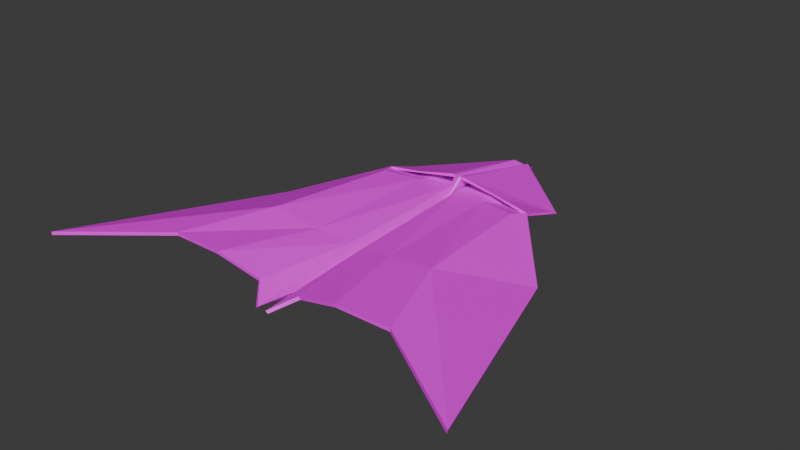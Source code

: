 # Source: Heavy_wooden.blend  (saved by Blender 4.1.23; exported with 4.5.12 LTS)
import bpy
from mathutils import Matrix  # noqa: F401  (used for matrix-valued properties, if any)

bpy.ops.wm.read_factory_settings(use_empty=True)
scene = bpy.context.scene
scene.name = 'Scene'

# ---- collections
col_collection = bpy.data.collections.new('Collection'); scene.collection.children.link(col_collection)

# ---- images (referenced by path relative to the original .blend; pixels are not part of the script)
import os
ASSET_DIR = os.environ.get("B2B_ASSET_DIR", "")  # directory of the original .blend (textures are referenced by path, not embedded)
HERE = os.path.dirname(os.path.abspath(__file__))  # packed textures are extracted next to this script under _unpacked/

def load_image(name, relpath, width, height, colorspace="sRGB"):
    """Load a texture the original file referenced (path relative to the .blend, or extracted next to this script)."""
    p = next((c for c in (os.path.join(HERE, relpath), os.path.join(ASSET_DIR, relpath)) if relpath and os.path.exists(c)), "")
    if p:
        img = bpy.data.images.load(p, check_existing=True)
        img.name = name
    else:  # same state as the original file: an image datablock whose file is absent (Cycles renders it pink)
        img = bpy.data.images.new(name, width, height)
        img.source = "FILE"
        img.filepath = "//" + (relpath or name)
    img.colorspace_settings.name = colorspace
    return img
img_wooden_heavy = load_image('Wooden_heavy', 'Wooden_heavy.png', 1024, 1024, 'sRGB')

# ---- materials (node trees are filled in below, after node groups)
mat_material = bpy.data.materials.new('Material')
mat_material.alpha_threshold = 0.0
mat_material.use_transparent_shadow = False
mat_material.roughness = 0.5
mat_material.line_color = (0.0, 0.0, 0.0, 1.0)

# ---- material node trees
mat_material.use_nodes = True; mat_material.node_tree.nodes.clear()
_N = mat_material.node_tree.nodes; _L = mat_material.node_tree.links
n0 = _N.new('ShaderNodeTexImage'); n0.name = 'Image Texture'; n0.location = (489, 378)
n0.image = img_wooden_heavy
n1 = _N.new('ShaderNodeTexNoise'); n1.name = 'Noise Texture'; n1.location = (-732, 259)
n1.inputs[2].default_value = 3.4
n1.inputs[3].default_value = 10.2
n1.inputs[5].default_value = 2.5
n1.inputs[8].default_value = -0.2
n2 = _N.new('ShaderNodeTexNoise'); n2.name = 'Noise Texture.001'; n2.location = (-545, 256)
n2.inputs[2].default_value = 5.4
n2.inputs[3].default_value = 10.2
n2.inputs[5].default_value = 0.2
n2.inputs[8].default_value = -0.1
n3 = _N.new('ShaderNodeValToRGB'); n3.name = 'Color Ramp'; n3.location = (-284, 268)
while len(n3.color_ramp.elements) > 1: n3.color_ramp.elements.remove(n3.color_ramp.elements[-1])
n3.color_ramp.elements[0].position = 0.0; n3.color_ramp.elements[0].color = (0.0, 0.0, 0.0, 1.0)
_e = n3.color_ramp.elements.new(0.5136); _e.color = (0.1192, 0.04273, 0.00951, 1.0)
_e = n3.color_ramp.elements.new(1.0); _e.color = (0.5534, 0.5546, 0.1554, 1.0)
n4 = _N.new('ShaderNodeOutputMaterial'); n4.name = 'Material Output.001'; n4.location = (1130, 386)
n5 = _N.new('ShaderNodeBsdfPrincipled'); n5.name = 'Principled BSDF.001'; n5.location = (840, 386)
n5.inputs[3].default_value = 1.45
_L.new(n2.outputs[0], n3.inputs[0])
_L.new(n1.outputs[0], n2.inputs[0])
_L.new(n5.outputs[0], n4.inputs[0])
_L.new(n0.outputs[0], n5.inputs[0])
n4.is_active_output = True

# ---- world
world_world = bpy.data.worlds.new('World'); scene.world = world_world
world_world.use_nodes = True; world_world.node_tree.nodes.clear()
_N = world_world.node_tree.nodes; _L = world_world.node_tree.links
n0 = _N.new('ShaderNodeOutputWorld'); n0.name = 'World Output'; n0.location = (300, 300)
n1 = _N.new('ShaderNodeBackground'); n1.name = 'Background'; n1.location = (10, 300)
n1.inputs[0].default_value = (0.05088, 0.05088, 0.05088, 1.0)
_L.new(n1.outputs[0], n0.inputs[0])
n0.is_active_output = True
world_world.color = (0.05088, 0.05088, 0.05088)
world_world.use_sun_shadow = False
world_world.sun_shadow_jitter_overblur = 0.0

# ---- meshes
me_plane = bpy.data.meshes.new('Plane')
me_plane.from_pydata([(1.406, -1.379, 0.1422), (-0.004315, 0.3987, 0.05527), (0.02866, -1.109, 0.05735), (0.0, 1.361, 0.0), (0.5165, 0.5259, 0.1442), (0.0, 0.4068, 0.0), (0.1412, -0.981, 0.1267), (0.03188, 0.5238, 0.149), (0.03654, 0.5366, 0.2086), (0.02611, 0.5371, 0.21), (0.05022, 1.214, 0.08314), (0.9341, 0.02019, 0.02381), (0.0, -0.4789, 0.0), (0.0464, -0.3766, 0.1236), (0.7676, -0.9967, 0.1974), (0.4757, 0.421, 0.1658), (0.568, -0.4339, 0.2078), (0.5264, 0.8092, 0.04146), (0.2434, 0.4664, 0.1557), (0.4239, -1.01, 0.2056), (0.2591, -0.4143, 0.161), (-1.406, -1.379, 0.1422), (0.004315, 0.3987, 0.05527), (-0.02866, -1.109, 0.05735), (-0.5165, 0.5259, 0.1442), (-0.1412, -0.981, 0.1267), (-0.03188, 0.5238, 0.149), (-0.03654, 0.5366, 0.2086), (-0.02611, 0.5371, 0.21), (-0.05022, 1.214, 0.08314), (-0.9341, 0.02019, 0.02381), (-0.0464, -0.3766, 0.1236), (-0.7676, -0.9967, 0.1974), (-0.4757, 0.421, 0.1658), (-0.568, -0.4339, 0.2078), (-0.5264, 0.8092, 0.04146), (-0.2434, 0.4664, 0.1557), (-0.4239, -1.01, 0.2056), (-0.2591, -0.4143, 0.161), (1.402, -1.382, 0.1229), (-0.02322, 0.3997, 0.06172), (0.04358, -1.108, 0.04406), (0.0, 1.371, -0.01702), (0.5165, 0.5206, 0.1249), (2.532e-09, 0.4069, -0.02), (0.1519, -0.9804, 0.1098), (0.04314, 0.5227, 0.1325), (0.03999, 0.5406, 0.2279), (0.01368, 0.5399, 0.2255), (0.0496, 1.234, 0.08116), (0.9279, 0.01822, 0.004893), (0.0, -0.4777, -0.01996), (0.05881, -0.3763, 0.1079), (0.7651, -0.9985, 0.1776), (0.4734, 0.4184, 0.1461), (0.5664, -0.4352, 0.1879), (0.5445, 0.8152, 0.03569), (0.2437, 0.4645, 0.1358), (0.4264, -1.01, 0.1857), (0.2619, -0.4143, 0.1412), (-1.402, -1.382, 0.1229), (0.02322, 0.3997, 0.06172), (-0.04358, -1.108, 0.04406), (-0.5165, 0.5206, 0.1249), (-0.1519, -0.9804, 0.1098), (-0.04314, 0.5227, 0.1325), (-0.03999, 0.5406, 0.2279), (-0.01368, 0.5399, 0.2255), (-0.0496, 1.234, 0.08116), (-0.9279, 0.01822, 0.004893), (-0.05881, -0.3763, 0.1079), (-0.7651, -0.9985, 0.1776), (-0.4734, 0.4184, 0.1461), (-0.5664, -0.4352, 0.1879), (-0.5445, 0.8152, 0.03569), (-0.2437, 0.4645, 0.1358), (-0.4264, -1.01, 0.1857), (-0.2619, -0.4143, 0.1412)], [], [(5, 7, 10, 3), (3, 10, 9, 1), (12, 13, 7, 5), (16, 14, 0, 11), (17, 18, 15, 4), (9, 10, 8), (8, 10, 17, 4), (15, 16, 11, 4), (2, 6, 13, 12), (18, 20, 16, 15), (20, 19, 14, 16), (13, 6, 19, 20), (7, 13, 20, 18), (10, 7, 18, 17), (5, 3, 29, 26), (3, 22, 28, 29), (12, 5, 26, 31), (34, 30, 21, 32), (35, 24, 33, 36), (28, 27, 29), (27, 24, 35, 29), (33, 24, 30, 34), (23, 12, 31, 25), (36, 33, 34, 38), (38, 34, 32, 37), (31, 38, 37, 25), (26, 36, 38, 31), (29, 35, 36, 26), (44, 42, 49, 46), (42, 40, 48, 49), (51, 44, 46, 52), (55, 50, 39, 53), (56, 43, 54, 57), (48, 47, 49), (47, 43, 56, 49), (54, 43, 50, 55), (41, 51, 52, 45), (57, 54, 55, 59), (59, 55, 53, 58), (52, 59, 58, 45), (46, 57, 59, 52), (49, 56, 57, 46), (44, 65, 68, 42), (42, 68, 67, 61), (51, 70, 65, 44), (73, 71, 60, 69), (74, 75, 72, 63), (67, 68, 66), (66, 68, 74, 63), (72, 73, 69, 63), (62, 64, 70, 51), (75, 77, 73, 72), (77, 76, 71, 73), (70, 64, 76, 77), (65, 70, 77, 75), (68, 65, 75, 74), (0, 14, 53, 39), (1, 9, 48, 40), (3, 1, 40, 42), (4, 11, 50, 43), (6, 2, 41, 45), (8, 4, 43, 47), (9, 8, 47, 48), (11, 0, 39, 50), (2, 12, 51, 41), (14, 19, 58, 53), (19, 6, 45, 58), (32, 21, 60, 71), (28, 22, 61, 67), (22, 3, 42, 61), (30, 24, 63, 69), (23, 25, 64, 62), (24, 27, 66, 63), (27, 28, 67, 66), (21, 30, 69, 60), (12, 23, 62, 51), (37, 32, 71, 76), (25, 37, 76, 64), (74, 35, 24, 63), (17, 56, 43, 4)])
_uv = me_plane.uv_layers.new(name='UVMap')
_uv.uv.foreach_set('vector', [0.5342, 0.8275, 0.5067, 0.7967, 0.5209, 0.6626, 0.5342, 0.6417, 0.5617, 0.6417, 0.5795, 0.674, 0.5959, 0.8005, 0.5617, 0.8272, 0.5342, 1.0, 0.5126, 0.9714, 0.5067, 0.7967, 0.5342, 0.8275, 0.4026, 0.2554, 0.4052, 0.1239, 0.5067, 6.882e-08, 0.5067, 0.3284, 0.4778, 0.5217, 0.3982, 0.4676, 0.441, 0.4414, 0.4561, 0.461, 0.4578, 0.639, 0.4578, 0.7914, 0.4556, 0.639, 0.4556, 0.639, 0.4578, 0.7914, 0.3558, 0.7075, 0.3557, 0.6422, 0.441, 0.4414, 0.4026, 0.2554, 0.5067, 0.3284, 0.4561, 0.461, 0.2536, 0.1558, 0.2834, 0.1731, 0.3044, 0.3061, 0.2899, 0.2907, 0.3982, 0.4676, 0.3435, 0.2823, 0.4026, 0.2554, 0.441, 0.4414, 0.3435, 0.2823, 0.3364, 0.1453, 0.4052, 0.1239, 0.4026, 0.2554, 0.3044, 0.3061, 0.2834, 0.1731, 0.3364, 0.1453, 0.3435, 0.2823, 0.3603, 0.4947, 0.3044, 0.3061, 0.3435, 0.2823, 0.3982, 0.4676, 0.4099, 0.639, 0.3603, 0.4947, 0.3982, 0.4676, 0.4778, 0.5217, 0.5342, 0.8275, 0.5342, 0.6417, 0.5474, 0.6626, 0.5617, 0.7967, 0.6301, 0.6417, 0.6301, 0.8272, 0.5959, 0.8005, 0.6122, 0.674, 0.5342, 1.0, 0.5342, 0.8275, 0.5617, 0.7967, 0.5557, 0.9714, 0.103, 0.2548, 4.579e-08, 0.3283, 1.603e-08, 6.442e-08, 0.1009, 0.1235, 0.02824, 0.5213, 0.04933, 0.4603, 0.06441, 0.4408, 0.1072, 0.4669, 0.2536, 0.639, 0.2558, 0.639, 0.2536, 0.7914, 0.2558, 0.639, 0.3557, 0.6422, 0.3556, 0.7075, 0.2536, 0.7914, 0.06441, 0.4408, 0.04933, 0.4603, 4.579e-08, 0.3283, 0.103, 0.2548, 0.2536, 0.1557, 0.2173, 0.2906, 0.2018, 0.3056, 0.2232, 0.1727, 0.1072, 0.4669, 0.06441, 0.4408, 0.103, 0.2548, 0.1625, 0.2818, 0.1625, 0.2818, 0.103, 0.2548, 0.1009, 0.1235, 0.1696, 0.1448, 0.2018, 0.3056, 0.1625, 0.2818, 0.1696, 0.1448, 0.2232, 0.1727, 0.1451, 0.4939, 0.1072, 0.4669, 0.1625, 0.2818, 0.2018, 0.3056, 0.09555, 0.6383, 0.02824, 0.5213, 0.1072, 0.4669, 0.1451, 0.4939, 0.9479, 0.6733, 0.95, 0.4854, 0.9724, 0.5142, 0.9811, 0.6504, 0.6966, 0.6417, 0.6966, 0.8316, 0.6633, 0.7985, 0.682, 0.662, 0.9465, 0.8455, 0.9479, 0.6733, 0.9811, 0.6504, 0.9758, 0.8278, 0.8294, 0.2546, 0.7266, 0.3284, 0.7266, 0.0, 0.8274, 0.1235, 0.7499, 0.5207, 0.7756, 0.4589, 0.7911, 0.4401, 0.8332, 0.4663, 1.276e-09, 0.6383, 0.005454, 0.6387, 0.0, 0.7949, 0.005454, 0.6387, 0.105, 0.6424, 0.1078, 0.7098, 0.0, 0.7949, 0.7911, 0.4401, 0.7756, 0.4589, 0.7266, 0.3284, 0.8294, 0.2546, 0.961, 0.9707, 0.9465, 0.8455, 0.9758, 0.8278, 0.9811, 0.9548, 0.8332, 0.4663, 0.7911, 0.4401, 0.8294, 0.2546, 0.8877, 0.2818, 0.8877, 0.2818, 0.8294, 0.2546, 0.8274, 0.1235, 0.895, 0.1449, 0.925, 0.3051, 0.8877, 0.2818, 0.895, 0.1449, 0.9465, 0.1726, 0.8689, 0.4927, 0.8332, 0.4663, 0.8877, 0.2818, 0.925, 0.3051, 0.8203, 0.6417, 0.7499, 0.5207, 0.8332, 0.4663, 0.8689, 0.4927, 0.9797, 0.1879, 0.9465, 0.1651, 0.9552, 0.02887, 0.9776, 5.882e-08, 0.6301, 0.6417, 0.6446, 0.662, 0.6633, 0.7985, 0.6301, 0.8316, 0.9811, 0.3602, 0.9518, 0.3425, 0.9465, 0.1651, 0.9797, 0.1879, 0.6238, 0.2546, 0.6259, 0.1235, 0.7266, 4.411e-08, 0.7266, 0.3284, 0.7033, 0.5207, 0.62, 0.4663, 0.6621, 0.4401, 0.6776, 0.4589, 0.2145, 0.6383, 0.2145, 0.7948, 0.209, 0.6386, 0.209, 0.6386, 0.2145, 0.7948, 0.1078, 0.7093, 0.1103, 0.642, 0.6621, 0.4401, 0.6238, 0.2546, 0.7266, 0.3284, 0.6776, 0.4589, 0.9666, 0.4854, 0.9465, 0.4695, 0.9518, 0.3425, 0.9811, 0.3602, 0.62, 0.4663, 0.5655, 0.2818, 0.6238, 0.2546, 0.6621, 0.4401, 0.5655, 0.2818, 0.5582, 0.1449, 0.6259, 0.1235, 0.6238, 0.2546, 0.5282, 0.3051, 0.5067, 0.1726, 0.5582, 0.1449, 0.5655, 0.2818, 0.5843, 0.4927, 0.5282, 0.3051, 0.5655, 0.2818, 0.62, 0.4663, 0.6329, 0.6417, 0.5843, 0.4927, 0.62, 0.4663, 0.7033, 0.5207, 0.2185, 0.6383, 0.2501, 0.7938, 0.2461, 0.7945, 0.2145, 0.6394, 0.71, 0.6868, 0.7125, 0.646, 0.7153, 0.6429, 0.7139, 0.6858, 0.5066, 0.8521, 0.5027, 0.639, 0.5067, 0.639, 0.5067, 0.8549, 1.0, 4.082e-08, 0.9852, 0.1437, 0.9811, 0.1435, 0.996, 0.001123, 0.2375, 0.9309, 0.2171, 0.95, 0.2145, 0.947, 0.2342, 0.9288, 0.4556, 0.639, 0.3557, 0.6422, 0.3557, 0.6416, 0.4549, 0.6393, 0.7125, 0.646, 0.7103, 0.6461, 0.71, 0.6417, 0.7153, 0.6429, 0.9852, 0.1437, 1.0, 0.4647, 0.9958, 0.4648, 0.9811, 0.1435, 0.6966, 0.7601, 0.6966, 0.6417, 0.7005, 0.6418, 0.7, 0.7585, 0.2501, 0.7938, 0.2516, 0.8673, 0.2476, 0.867, 0.2461, 0.7945, 0.2516, 0.8673, 0.2375, 0.9309, 0.2342, 0.9288, 0.2476, 0.867, 0.4933, 0.8026, 0.4618, 0.9224, 0.4578, 0.9215, 0.4892, 0.8022, 0.7079, 0.6464, 0.7086, 0.6888, 0.7045, 0.6885, 0.7045, 0.6439, 0.5009, 0.6391, 0.5066, 0.8521, 0.5067, 0.8549, 0.497, 0.6392, 0.9958, 0.6085, 0.9811, 0.4648, 0.9851, 0.4659, 1.0, 0.6083, 0.4604, 0.639, 0.4808, 0.6688, 0.4774, 0.6713, 0.4578, 0.6424, 0.3557, 0.6422, 0.2558, 0.639, 0.2565, 0.6393, 0.3557, 0.6416, 0.71, 0.6461, 0.7079, 0.6464, 0.7045, 0.6439, 0.7095, 0.6417, 0.9811, 0.9295, 0.9958, 0.6085, 1.0, 0.6083, 0.9852, 0.9296, 0.7045, 0.6417, 0.7045, 0.7601, 0.701, 0.7585, 0.7005, 0.6418, 0.4948, 0.7276, 0.4933, 0.8026, 0.4892, 0.8022, 0.4908, 0.7284, 0.4808, 0.6688, 0.4948, 0.7276, 0.4908, 0.7284, 0.4774, 0.6713, 0.7064, 0.7496, 0.7053, 0.7461, 0.7045, 0.6888, 0.7086, 0.6888, 0.712, 0.7461, 0.7109, 0.7496, 0.7086, 0.6888, 0.7128, 0.6888])
me_plane.materials.append(mat_material)
me_plane.update()

# ---- objects
ob_plane = bpy.data.objects.new('Plane', me_plane)

# ---- transforms, parenting, visibility, modifiers, constraints
ob_plane.location = (0.0, 0.0, 0.0)

# ---- collection membership
col_collection.objects.link(ob_plane)

# ---- scene / render settings (as saved in the file)
scene.frame_start = 1; scene.frame_end = 250; scene.frame_set(1)
scene.render.engine = 'CYCLES'
scene.cycles.samples = 400
scene.cycles.sampling_pattern = 'TABULATED_SOBOL'
scene.cycles.bake_type = 'DIFFUSE'
scene.eevee.ray_tracing_options.trace_max_roughness = 0.0
bpy.context.view_layer.update()

# ---- added for rendering (the .blend has no active camera and no usable light): camera, sun
cam_auto = bpy.data.cameras.new('AutoCamera')
cam_auto.lens = 50.0
cam_auto.sensor_width = 36.0
cam_auto.clip_end = 1000.0
ob_auto_camera = bpy.data.objects.new('AutoCamera', cam_auto)
scene.collection.objects.link(ob_auto_camera)
ob_auto_camera.location = (3.64867, -4.38362, 3.0229)
ob_auto_camera.rotation_euler = (1.09748, -7.21219e-08, 0.694738)
scene.camera = ob_auto_camera
light_auto_sun = bpy.data.lights.new('AutoSun', 'SUN')
light_auto_sun.energy = 3.0
light_auto_sun.angle = 0.0523599
ob_auto_sun = bpy.data.objects.new('AutoSun', light_auto_sun)
scene.collection.objects.link(ob_auto_sun)
ob_auto_sun.rotation_euler = (0.872665, 0.174533, 0.523599)
bpy.context.view_layer.update()
